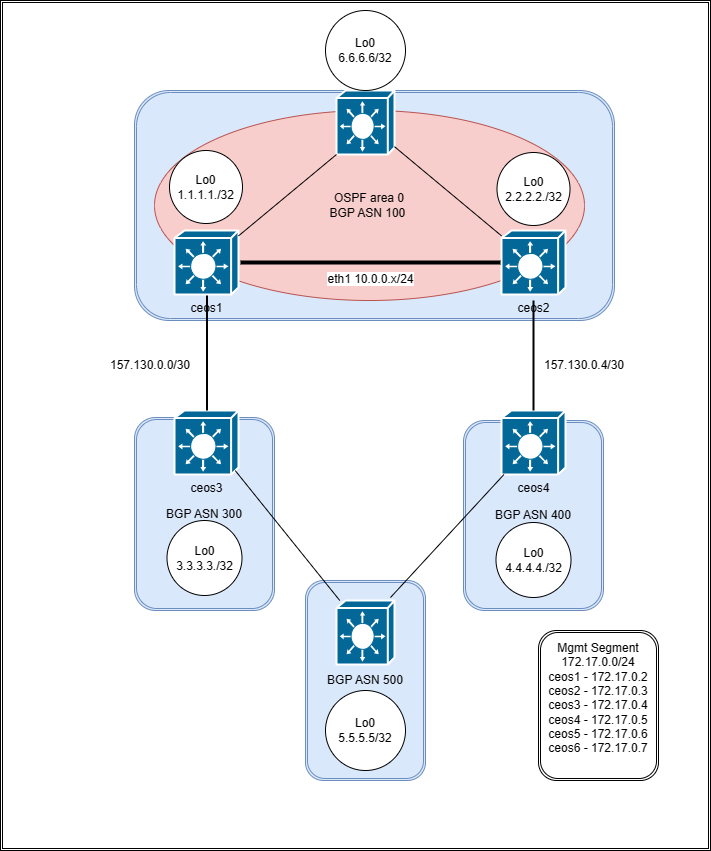

The diagram above was exported from draw.io. Its source (the exported page's mxGraphModel, read from the mxfile embedded in the PNG):
<mxGraphModel dx="1379" dy="825" grid="1" gridSize="10" guides="1" tooltips="1" connect="1" arrows="1" fold="1" page="1" pageScale="1" pageWidth="850" pageHeight="1100" math="0" shadow="0">
  <root>
    <mxCell id="0" />
    <mxCell id="1" parent="0" />
    <mxCell id="38ffEHqJ3dO4udOxrLYJ-59" value="" style="shape=ext;double=1;rounded=0;whiteSpace=wrap;html=1;" vertex="1" parent="1">
      <mxGeometry x="60" y="70" width="710" height="850" as="geometry" />
    </mxCell>
    <mxCell id="38ffEHqJ3dO4udOxrLYJ-68" value="BGP ASN 500" style="shape=ext;double=1;rounded=1;whiteSpace=wrap;html=1;fillColor=#dae8fc;strokeColor=#6c8ebf;" vertex="1" parent="1">
      <mxGeometry x="365" y="650" width="120" height="200" as="geometry" />
    </mxCell>
    <mxCell id="38ffEHqJ3dO4udOxrLYJ-61" value="" style="shape=mxgraph.cisco.switches.layer_3_switch;html=1;pointerEvents=1;dashed=0;fillColor=#036897;strokeColor=#ffffff;strokeWidth=2;verticalLabelPosition=bottom;verticalAlign=top;align=center;outlineConnect=0;" vertex="1" parent="1">
      <mxGeometry x="396" y="670" width="58" height="64" as="geometry" />
    </mxCell>
    <mxCell id="38ffEHqJ3dO4udOxrLYJ-45" value="" style="shape=ext;double=1;rounded=1;whiteSpace=wrap;html=1;fillColor=#dae8fc;strokeColor=#6c8ebf;" vertex="1" parent="1">
      <mxGeometry x="194" y="160" width="480" height="230" as="geometry" />
    </mxCell>
    <mxCell id="38ffEHqJ3dO4udOxrLYJ-48" value="BGP ASN 400" style="shape=ext;double=1;rounded=1;whiteSpace=wrap;html=1;fillColor=#dae8fc;strokeColor=#6c8ebf;" vertex="1" parent="1">
      <mxGeometry x="523" y="490" width="140" height="190" as="geometry" />
    </mxCell>
    <mxCell id="38ffEHqJ3dO4udOxrLYJ-20" value="BGP ASN 300" style="shape=ext;double=1;rounded=1;whiteSpace=wrap;html=1;fillColor=#dae8fc;strokeColor=#6c8ebf;" vertex="1" parent="1">
      <mxGeometry x="194" y="487" width="140" height="193" as="geometry" />
    </mxCell>
    <mxCell id="38ffEHqJ3dO4udOxrLYJ-3" value="ceos3" style="shape=mxgraph.cisco.switches.layer_3_switch;html=1;pointerEvents=1;dashed=0;fillColor=#036897;strokeColor=#ffffff;strokeWidth=2;verticalLabelPosition=bottom;verticalAlign=top;align=center;outlineConnect=0;" vertex="1" parent="1">
      <mxGeometry x="234" y="480" width="64" height="64" as="geometry" />
    </mxCell>
    <mxCell id="38ffEHqJ3dO4udOxrLYJ-4" value="ceos4" style="shape=mxgraph.cisco.switches.layer_3_switch;html=1;pointerEvents=1;dashed=0;fillColor=#036897;strokeColor=#ffffff;strokeWidth=2;verticalLabelPosition=bottom;verticalAlign=top;align=center;outlineConnect=0;" vertex="1" parent="1">
      <mxGeometry x="561" y="480" width="64" height="64" as="geometry" />
    </mxCell>
    <mxCell id="38ffEHqJ3dO4udOxrLYJ-12" value="" style="endArrow=none;html=1;rounded=0;" edge="1" parent="1">
      <mxGeometry width="50" height="50" relative="1" as="geometry">
        <mxPoint x="264" y="310" as="sourcePoint" />
        <mxPoint x="264" y="220" as="targetPoint" />
      </mxGeometry>
    </mxCell>
    <mxCell id="38ffEHqJ3dO4udOxrLYJ-15" value="" style="endArrow=none;html=1;rounded=0;exitX=0.5;exitY=0;exitDx=0;exitDy=0;exitPerimeter=0;" edge="1" parent="1" source="38ffEHqJ3dO4udOxrLYJ-43">
      <mxGeometry width="50" height="50" relative="1" as="geometry">
        <mxPoint x="424" y="610" as="sourcePoint" />
        <mxPoint x="594" y="220" as="targetPoint" />
      </mxGeometry>
    </mxCell>
    <mxCell id="38ffEHqJ3dO4udOxrLYJ-37" value="" style="line;strokeWidth=2;direction=south;html=1;" vertex="1" parent="1">
      <mxGeometry x="588" y="370" width="10" height="110" as="geometry" />
    </mxCell>
    <mxCell id="38ffEHqJ3dO4udOxrLYJ-38" value="" style="line;strokeWidth=2;direction=south;html=1;" vertex="1" parent="1">
      <mxGeometry x="264" y="364" width="5" height="116" as="geometry" />
    </mxCell>
    <mxCell id="38ffEHqJ3dO4udOxrLYJ-39" value="Lo0&lt;div&gt;3.3.3.3./32&lt;/div&gt;" style="ellipse;whiteSpace=wrap;html=1;aspect=fixed;" vertex="1" parent="1">
      <mxGeometry x="226.5" y="590" width="75" height="75" as="geometry" />
    </mxCell>
    <mxCell id="38ffEHqJ3dO4udOxrLYJ-40" value="&lt;div&gt;Lo0&lt;/div&gt;&lt;div&gt;4.4.4.4./32&lt;/div&gt;" style="ellipse;whiteSpace=wrap;html=1;aspect=fixed;" vertex="1" parent="1">
      <mxGeometry x="555.5" y="592" width="75" height="75" as="geometry" />
    </mxCell>
    <mxCell id="38ffEHqJ3dO4udOxrLYJ-44" value="" style="endArrow=none;html=1;rounded=0;exitX=0.5;exitY=0;exitDx=0;exitDy=0;exitPerimeter=0;" edge="1" parent="1" source="38ffEHqJ3dO4udOxrLYJ-2" target="38ffEHqJ3dO4udOxrLYJ-43">
      <mxGeometry width="50" height="50" relative="1" as="geometry">
        <mxPoint x="593" y="300" as="sourcePoint" />
        <mxPoint x="594" y="220" as="targetPoint" />
      </mxGeometry>
    </mxCell>
    <mxCell id="38ffEHqJ3dO4udOxrLYJ-49" value="OSPF area 0&lt;div&gt;BGP ASN 100&amp;nbsp;&lt;/div&gt;" style="ellipse;whiteSpace=wrap;html=1;fillColor=#f8cecc;strokeColor=#b85450;" vertex="1" parent="1">
      <mxGeometry x="214" y="180" width="430" height="190" as="geometry" />
    </mxCell>
    <mxCell id="38ffEHqJ3dO4udOxrLYJ-2" value="ceos2" style="shape=mxgraph.cisco.switches.layer_3_switch;html=1;pointerEvents=1;dashed=0;fillColor=#036897;strokeColor=#ffffff;strokeWidth=2;verticalLabelPosition=bottom;verticalAlign=top;align=center;outlineConnect=0;" vertex="1" parent="1">
      <mxGeometry x="561" y="300" width="64" height="64" as="geometry" />
    </mxCell>
    <mxCell id="38ffEHqJ3dO4udOxrLYJ-1" value="ceos1" style="shape=mxgraph.cisco.switches.layer_3_switch;html=1;pointerEvents=1;dashed=0;fillColor=#036897;strokeColor=#ffffff;strokeWidth=2;verticalLabelPosition=bottom;verticalAlign=top;align=center;outlineConnect=0;" vertex="1" parent="1">
      <mxGeometry x="234" y="300" width="64" height="64" as="geometry" />
    </mxCell>
    <mxCell id="38ffEHqJ3dO4udOxrLYJ-43" value="&lt;div&gt;Lo0&lt;/div&gt;&lt;div&gt;2.2.2.2./32&lt;/div&gt;" style="ellipse;whiteSpace=wrap;html=1;aspect=fixed;" vertex="1" parent="1">
      <mxGeometry x="556.5" y="222" width="73" height="73" as="geometry" />
    </mxCell>
    <mxCell id="38ffEHqJ3dO4udOxrLYJ-41" value="&lt;div&gt;Lo0&lt;/div&gt;&lt;div&gt;1.1.1.1./32&lt;/div&gt;" style="ellipse;whiteSpace=wrap;html=1;aspect=fixed;" vertex="1" parent="1">
      <mxGeometry x="229" y="220" width="73" height="73" as="geometry" />
    </mxCell>
    <mxCell id="38ffEHqJ3dO4udOxrLYJ-52" value="eth1 10.0.0.x/24" style="line;strokeWidth=4;html=1;perimeter=backbonePerimeter;points=[];outlineConnect=0;" vertex="1" parent="1">
      <mxGeometry x="300" y="327" width="260" height="10" as="geometry" />
    </mxCell>
    <mxCell id="38ffEHqJ3dO4udOxrLYJ-54" value="157.130.0.0/30" style="text;strokeColor=none;align=center;fillColor=none;html=1;verticalAlign=middle;whiteSpace=wrap;rounded=0;" vertex="1" parent="1">
      <mxGeometry x="180" y="420" width="60" height="30" as="geometry" />
    </mxCell>
    <mxCell id="38ffEHqJ3dO4udOxrLYJ-55" value="157.130.0.4/30" style="text;strokeColor=none;align=center;fillColor=none;html=1;verticalAlign=middle;whiteSpace=wrap;rounded=0;" vertex="1" parent="1">
      <mxGeometry x="614" y="420" width="60" height="30" as="geometry" />
    </mxCell>
    <mxCell id="38ffEHqJ3dO4udOxrLYJ-56" value="Mgmt Segment&lt;div&gt;172.17.0.0/24&lt;/div&gt;&lt;div&gt;ceos1 - 172.17.0.2&lt;/div&gt;&lt;div&gt;ceos2 - 172.17.0.3&lt;/div&gt;&lt;div&gt;ceos3 - 172.17.0.4&lt;/div&gt;&lt;div&gt;ceos4 - 172.17.0.5&lt;/div&gt;&lt;div&gt;ceos5 - 172.17.0.6&lt;/div&gt;&lt;div&gt;ceos6 - 172.17.0.7&lt;/div&gt;&lt;div&gt;&lt;br&gt;&lt;/div&gt;" style="shape=ext;double=1;rounded=1;whiteSpace=wrap;html=1;" vertex="1" parent="1">
      <mxGeometry x="598" y="700" width="120" height="150" as="geometry" />
    </mxCell>
    <mxCell id="38ffEHqJ3dO4udOxrLYJ-60" value="" style="shape=mxgraph.cisco.switches.layer_3_switch;html=1;pointerEvents=1;dashed=0;fillColor=#036897;strokeColor=#ffffff;strokeWidth=2;verticalLabelPosition=bottom;verticalAlign=top;align=center;outlineConnect=0;" vertex="1" parent="1">
      <mxGeometry x="396" y="160" width="58" height="64" as="geometry" />
    </mxCell>
    <mxCell id="38ffEHqJ3dO4udOxrLYJ-63" value="" style="endArrow=none;html=1;rounded=0;" edge="1" parent="1" target="38ffEHqJ3dO4udOxrLYJ-4">
      <mxGeometry width="50" height="50" relative="1" as="geometry">
        <mxPoint x="450" y="667" as="sourcePoint" />
        <mxPoint x="500" y="617" as="targetPoint" />
      </mxGeometry>
    </mxCell>
    <mxCell id="38ffEHqJ3dO4udOxrLYJ-64" value="" style="endArrow=none;html=1;rounded=0;exitX=0.95;exitY=0.94;exitDx=0;exitDy=0;exitPerimeter=0;" edge="1" parent="1" source="38ffEHqJ3dO4udOxrLYJ-3" target="38ffEHqJ3dO4udOxrLYJ-61">
      <mxGeometry width="50" height="50" relative="1" as="geometry">
        <mxPoint x="400" y="530" as="sourcePoint" />
        <mxPoint x="450" y="480" as="targetPoint" />
      </mxGeometry>
    </mxCell>
    <mxCell id="38ffEHqJ3dO4udOxrLYJ-65" value="" style="endArrow=none;html=1;rounded=0;entryX=0;entryY=1;entryDx=0;entryDy=0;entryPerimeter=0;" edge="1" parent="1" source="38ffEHqJ3dO4udOxrLYJ-1" target="38ffEHqJ3dO4udOxrLYJ-60">
      <mxGeometry width="50" height="50" relative="1" as="geometry">
        <mxPoint x="400" y="530" as="sourcePoint" />
        <mxPoint x="450" y="480" as="targetPoint" />
      </mxGeometry>
    </mxCell>
    <mxCell id="38ffEHqJ3dO4udOxrLYJ-67" value="" style="endArrow=none;html=1;rounded=0;" edge="1" parent="1" source="38ffEHqJ3dO4udOxrLYJ-60" target="38ffEHqJ3dO4udOxrLYJ-2">
      <mxGeometry width="50" height="50" relative="1" as="geometry">
        <mxPoint x="400" y="530" as="sourcePoint" />
        <mxPoint x="450" y="480" as="targetPoint" />
      </mxGeometry>
    </mxCell>
    <mxCell id="38ffEHqJ3dO4udOxrLYJ-69" value="Lo0&lt;div&gt;5.5.5.5/32&lt;/div&gt;" style="ellipse;whiteSpace=wrap;html=1;aspect=fixed;" vertex="1" parent="1">
      <mxGeometry x="385" y="760" width="80" height="80" as="geometry" />
    </mxCell>
    <mxCell id="38ffEHqJ3dO4udOxrLYJ-70" value="Lo0&lt;div&gt;6.6.6.6/32&lt;/div&gt;" style="ellipse;whiteSpace=wrap;html=1;aspect=fixed;" vertex="1" parent="1">
      <mxGeometry x="385" y="80" width="80" height="80" as="geometry" />
    </mxCell>
  </root>
</mxGraphModel>